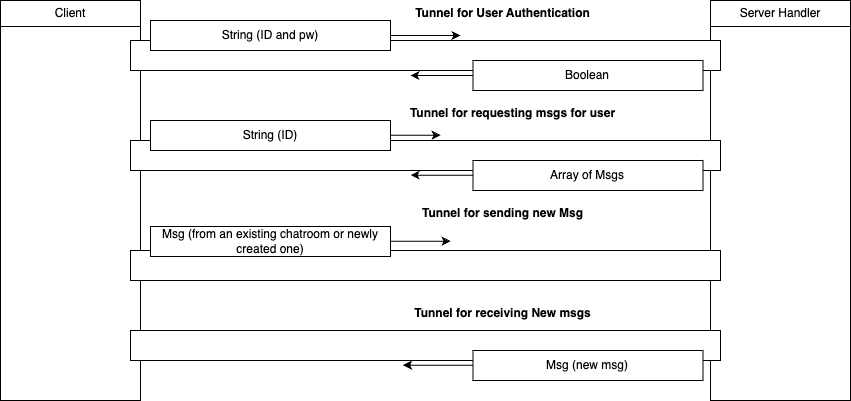

The diagram above was exported from draw.io. Its source (the exported page's mxGraphModel, read from the mxfile embedded in the PNG):
<mxGraphModel dx="1154" dy="650" grid="1" gridSize="10" guides="1" tooltips="1" connect="1" arrows="1" fold="1" page="1" pageScale="1" pageWidth="850" pageHeight="1100" math="0" shadow="0">
  <root>
    <mxCell id="0" />
    <mxCell id="1" parent="0" />
    <mxCell id="6BeUJSgsohldLfap3zXy-1" value="Client" style="swimlane;fontStyle=0;childLayout=stackLayout;horizontal=1;startSize=26;fillColor=none;horizontalStack=0;resizeParent=1;resizeParentMax=0;resizeLast=0;collapsible=1;marginBottom=0;whiteSpace=wrap;html=1;" vertex="1" parent="1">
      <mxGeometry width="140" height="400" as="geometry" />
    </mxCell>
    <mxCell id="6BeUJSgsohldLfap3zXy-5" value="Server Handler" style="swimlane;fontStyle=0;childLayout=stackLayout;horizontal=1;startSize=26;fillColor=none;horizontalStack=0;resizeParent=1;resizeParentMax=0;resizeLast=0;collapsible=1;marginBottom=0;whiteSpace=wrap;html=1;" vertex="1" parent="1">
      <mxGeometry x="710" width="140" height="400" as="geometry" />
    </mxCell>
    <mxCell id="6BeUJSgsohldLfap3zXy-6" value="" style="html=1;points=[[0,0,0,0,5],[0,1,0,0,-5],[1,0,0,0,5],[1,1,0,0,-5]];perimeter=orthogonalPerimeter;outlineConnect=0;targetShapes=umlLifeline;portConstraint=eastwest;newEdgeStyle={&quot;curved&quot;:0,&quot;rounded&quot;:0};rotation=-90;" vertex="1" parent="1">
      <mxGeometry x="410" y="-240" width="30" height="590" as="geometry" />
    </mxCell>
    <mxCell id="6BeUJSgsohldLfap3zXy-7" value="String (ID and pw)" style="html=1;whiteSpace=wrap;" vertex="1" parent="1">
      <mxGeometry x="150" y="20" width="240" height="30" as="geometry" />
    </mxCell>
    <mxCell id="6BeUJSgsohldLfap3zXy-8" value="Boolean" style="html=1;whiteSpace=wrap;" vertex="1" parent="1">
      <mxGeometry x="472.5" y="60" width="230" height="30" as="geometry" />
    </mxCell>
    <mxCell id="6BeUJSgsohldLfap3zXy-9" value="" style="html=1;points=[[0,0,0,0,5],[0,1,0,0,-5],[1,0,0,0,5],[1,1,0,0,-5]];perimeter=orthogonalPerimeter;outlineConnect=0;targetShapes=umlLifeline;portConstraint=eastwest;newEdgeStyle={&quot;curved&quot;:0,&quot;rounded&quot;:0};rotation=-90;" vertex="1" parent="1">
      <mxGeometry x="410" y="-140" width="30" height="590" as="geometry" />
    </mxCell>
    <mxCell id="6BeUJSgsohldLfap3zXy-10" value="" style="endArrow=classic;html=1;rounded=0;exitX=1;exitY=0.5;exitDx=0;exitDy=0;" edge="1" parent="1" source="6BeUJSgsohldLfap3zXy-7">
      <mxGeometry width="50" height="50" relative="1" as="geometry">
        <mxPoint x="430.0000000000002" y="25" as="sourcePoint" />
        <mxPoint x="460" y="35" as="targetPoint" />
      </mxGeometry>
    </mxCell>
    <mxCell id="6BeUJSgsohldLfap3zXy-11" value="" style="endArrow=classic;html=1;rounded=0;exitX=0;exitY=0.5;exitDx=0;exitDy=0;" edge="1" parent="1" source="6BeUJSgsohldLfap3zXy-8">
      <mxGeometry width="50" height="50" relative="1" as="geometry">
        <mxPoint x="470" y="80" as="sourcePoint" />
        <mxPoint x="410" y="75" as="targetPoint" />
        <Array as="points">
          <mxPoint x="430" y="75" />
        </Array>
      </mxGeometry>
    </mxCell>
    <mxCell id="6BeUJSgsohldLfap3zXy-14" value="" style="endArrow=classic;html=1;rounded=0;exitX=1;exitY=0.5;exitDx=0;exitDy=0;" edge="1" parent="1">
      <mxGeometry width="50" height="50" relative="1" as="geometry">
        <mxPoint x="380" y="134.66" as="sourcePoint" />
        <mxPoint x="440" y="134.66" as="targetPoint" />
      </mxGeometry>
    </mxCell>
    <mxCell id="6BeUJSgsohldLfap3zXy-15" value="" style="endArrow=classic;html=1;rounded=0;exitX=0;exitY=0.5;exitDx=0;exitDy=0;" edge="1" parent="1">
      <mxGeometry width="50" height="50" relative="1" as="geometry">
        <mxPoint x="480" y="174.66" as="sourcePoint" />
        <mxPoint x="410" y="174.66" as="targetPoint" />
        <Array as="points">
          <mxPoint x="430" y="174.66" />
        </Array>
      </mxGeometry>
    </mxCell>
    <mxCell id="6BeUJSgsohldLfap3zXy-16" value="String (ID)" style="html=1;whiteSpace=wrap;" vertex="1" parent="1">
      <mxGeometry x="150" y="120" width="240" height="30" as="geometry" />
    </mxCell>
    <mxCell id="6BeUJSgsohldLfap3zXy-17" value="Array&amp;nbsp;of Msgs" style="html=1;whiteSpace=wrap;" vertex="1" parent="1">
      <mxGeometry x="472.5" y="160" width="230" height="30" as="geometry" />
    </mxCell>
    <mxCell id="6BeUJSgsohldLfap3zXy-18" value="" style="html=1;points=[[0,0,0,0,5],[0,1,0,0,-5],[1,0,0,0,5],[1,1,0,0,-5]];perimeter=orthogonalPerimeter;outlineConnect=0;targetShapes=umlLifeline;portConstraint=eastwest;newEdgeStyle={&quot;curved&quot;:0,&quot;rounded&quot;:0};rotation=-90;" vertex="1" parent="1">
      <mxGeometry x="410" y="50" width="30" height="590" as="geometry" />
    </mxCell>
    <mxCell id="6BeUJSgsohldLfap3zXy-19" value="Msg (new msg)" style="html=1;whiteSpace=wrap;" vertex="1" parent="1">
      <mxGeometry x="472.5" y="350" width="230" height="30" as="geometry" />
    </mxCell>
    <mxCell id="6BeUJSgsohldLfap3zXy-20" value="" style="endArrow=classic;html=1;rounded=0;exitX=0;exitY=0.5;exitDx=0;exitDy=0;" edge="1" parent="1">
      <mxGeometry width="50" height="50" relative="1" as="geometry">
        <mxPoint x="472.5" y="364.66" as="sourcePoint" />
        <mxPoint x="402.5" y="364.66" as="targetPoint" />
        <Array as="points">
          <mxPoint x="422.5" y="364.66" />
        </Array>
      </mxGeometry>
    </mxCell>
    <mxCell id="6BeUJSgsohldLfap3zXy-21" value="Tunnel for User Authentication" style="text;align=center;fontStyle=1;verticalAlign=middle;spacingLeft=3;spacingRight=3;strokeColor=none;rotatable=0;points=[[0,0.5],[1,0.5]];portConstraint=eastwest;html=1;" vertex="1" parent="1">
      <mxGeometry x="410" width="185" height="26" as="geometry" />
    </mxCell>
    <mxCell id="6BeUJSgsohldLfap3zXy-22" value="Tunnel for requesting msgs for user" style="text;align=center;fontStyle=1;verticalAlign=middle;spacingLeft=3;spacingRight=3;strokeColor=none;rotatable=0;points=[[0,0.5],[1,0.5]];portConstraint=eastwest;html=1;" vertex="1" parent="1">
      <mxGeometry x="420" y="100" width="185" height="26" as="geometry" />
    </mxCell>
    <mxCell id="6BeUJSgsohldLfap3zXy-23" value="Tunnel for receiving New msgs" style="text;align=center;fontStyle=1;verticalAlign=middle;spacingLeft=3;spacingRight=3;strokeColor=none;rotatable=0;points=[[0,0.5],[1,0.5]];portConstraint=eastwest;html=1;" vertex="1" parent="1">
      <mxGeometry x="410" y="300" width="185" height="26" as="geometry" />
    </mxCell>
    <mxCell id="6BeUJSgsohldLfap3zXy-24" value="" style="html=1;points=[[0,0,0,0,5],[0,1,0,0,-5],[1,0,0,0,5],[1,1,0,0,-5]];perimeter=orthogonalPerimeter;outlineConnect=0;targetShapes=umlLifeline;portConstraint=eastwest;newEdgeStyle={&quot;curved&quot;:0,&quot;rounded&quot;:0};rotation=-90;" vertex="1" parent="1">
      <mxGeometry x="410" y="-30" width="30" height="590" as="geometry" />
    </mxCell>
    <mxCell id="6BeUJSgsohldLfap3zXy-25" value="Msg (from an existing chatroom or newly created one)" style="html=1;whiteSpace=wrap;" vertex="1" parent="1">
      <mxGeometry x="150" y="226" width="240" height="30" as="geometry" />
    </mxCell>
    <mxCell id="6BeUJSgsohldLfap3zXy-26" value="Tunnel for sending new Msg" style="text;align=center;fontStyle=1;verticalAlign=middle;spacingLeft=3;spacingRight=3;strokeColor=none;rotatable=0;points=[[0,0.5],[1,0.5]];portConstraint=eastwest;html=1;" vertex="1" parent="1">
      <mxGeometry x="410" y="200" width="185" height="26" as="geometry" />
    </mxCell>
    <mxCell id="6BeUJSgsohldLfap3zXy-29" value="" style="endArrow=classic;html=1;rounded=0;exitX=1;exitY=0.5;exitDx=0;exitDy=0;" edge="1" parent="1">
      <mxGeometry width="50" height="50" relative="1" as="geometry">
        <mxPoint x="390" y="240.66" as="sourcePoint" />
        <mxPoint x="450" y="240.66" as="targetPoint" />
      </mxGeometry>
    </mxCell>
  </root>
</mxGraphModel>